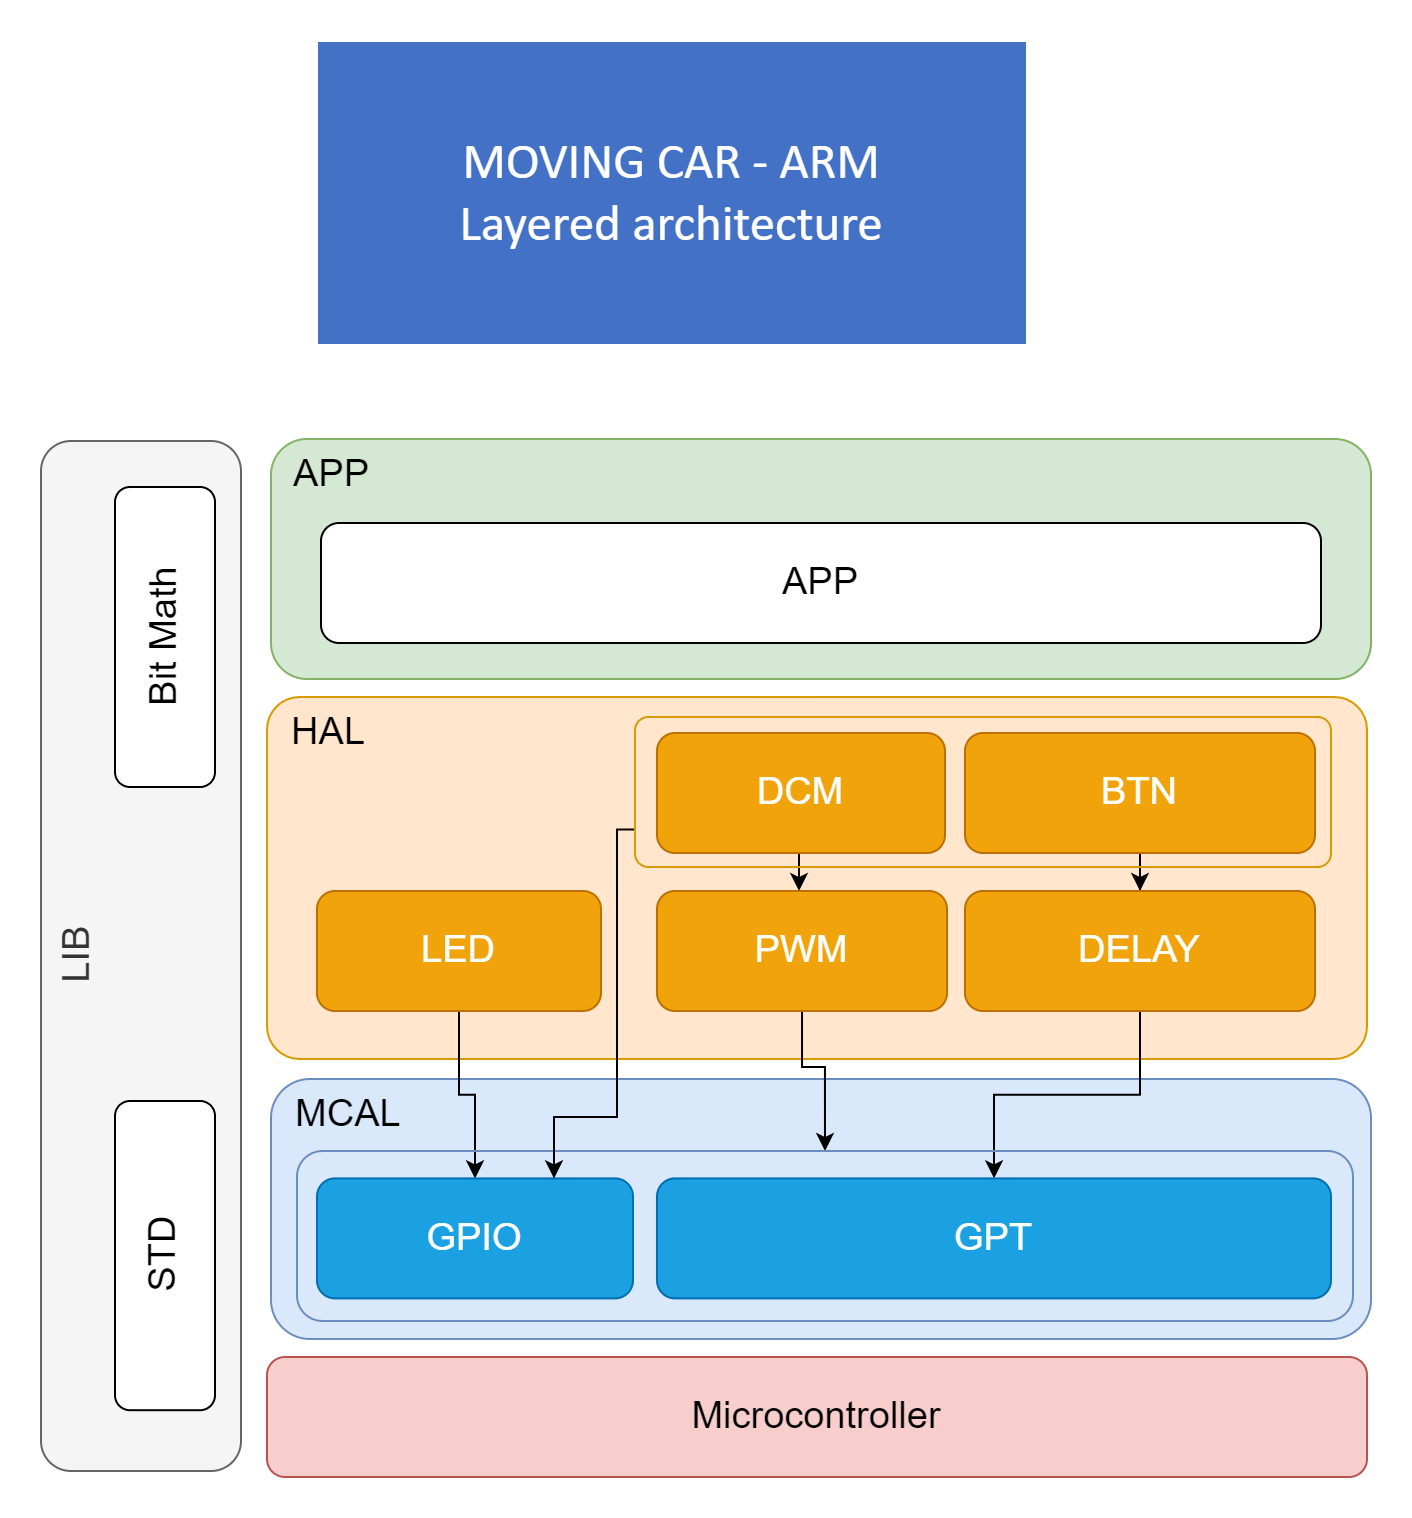

The diagram above was exported from draw.io. Its source (the exported page's mxGraphModel, read from the mxfile embedded in the PNG):
<mxGraphModel dx="1430" dy="3025" grid="0" gridSize="10" guides="1" tooltips="1" connect="1" arrows="1" fold="1" page="1" pageScale="1" pageWidth="850" pageHeight="1100" math="0" shadow="0">
  <root>
    <mxCell id="0" />
    <mxCell id="1" parent="0" />
    <mxCell id="6XhtyGg0u_ytt_bh-r8e-1" value="Microcontroller" style="rounded=1;whiteSpace=wrap;html=1;fontSize=19;fillColor=#f8cecc;strokeColor=#b85450;" vertex="1" parent="1">
      <mxGeometry x="210" y="-1353" width="550" height="60" as="geometry" />
    </mxCell>
    <mxCell id="6XhtyGg0u_ytt_bh-r8e-2" value="LIB" style="rounded=1;whiteSpace=wrap;html=1;fontSize=19;fillColor=#f5f5f5;strokeColor=#666666;fontColor=#333333;horizontal=0;verticalAlign=top;" vertex="1" parent="1">
      <mxGeometry x="97" y="-1811" width="100" height="515" as="geometry" />
    </mxCell>
    <mxCell id="6XhtyGg0u_ytt_bh-r8e-3" value="Bit Math" style="rounded=1;whiteSpace=wrap;html=1;fontSize=19;horizontal=0;" vertex="1" parent="1">
      <mxGeometry x="134" y="-1788" width="50" height="150" as="geometry" />
    </mxCell>
    <mxCell id="6XhtyGg0u_ytt_bh-r8e-4" value="STD" style="rounded=1;whiteSpace=wrap;html=1;fontSize=19;horizontal=0;" vertex="1" parent="1">
      <mxGeometry x="134" y="-1481" width="50" height="154.6" as="geometry" />
    </mxCell>
    <mxCell id="6XhtyGg0u_ytt_bh-r8e-5" value="&amp;nbsp; MCAL" style="rounded=1;whiteSpace=wrap;html=1;fontSize=19;fillColor=#dae8fc;strokeColor=#6c8ebf;verticalAlign=top;align=left;" vertex="1" parent="1">
      <mxGeometry x="212" y="-1492" width="550" height="130" as="geometry" />
    </mxCell>
    <mxCell id="6XhtyGg0u_ytt_bh-r8e-9" value="&amp;nbsp; HAL" style="rounded=1;whiteSpace=wrap;html=1;fontSize=19;fillColor=#ffe6cc;strokeColor=#d79b00;verticalAlign=top;arcSize=9;align=left;" vertex="1" parent="1">
      <mxGeometry x="210" y="-1683" width="550" height="181" as="geometry" />
    </mxCell>
    <mxCell id="6XhtyGg0u_ytt_bh-r8e-10" value="&amp;nbsp; APP" style="rounded=1;whiteSpace=wrap;html=1;fontSize=19;fillColor=#d5e8d4;strokeColor=#82b366;verticalAlign=top;align=left;" vertex="1" parent="1">
      <mxGeometry x="212" y="-1812" width="550" height="120" as="geometry" />
    </mxCell>
    <UserObject label="&lt;div style=&quot;&quot;&gt;&lt;font face=&quot;Calibri&quot; color=&quot;#ffffff&quot;&gt;&lt;span style=&quot;font-size: 25.4px;&quot;&gt;MOVING CAR - ARM&lt;/span&gt;&lt;/font&gt;&lt;/div&gt;&lt;div style=&quot;&quot;&gt;&lt;font face=&quot;Calibri&quot; color=&quot;#ffffff&quot;&gt;&lt;span style=&quot;font-size: 25.4px;&quot;&gt;Layered architecture&lt;/span&gt;&lt;/font&gt;&lt;/div&gt;" tags="Background" id="6XhtyGg0u_ytt_bh-r8e-11">
      <mxCell style="verticalAlign=middle;align=center;overflow=width;vsdxID=47;fillColor=#4271c6;gradientColor=none;shape=stencil(nZBLDoAgDERP0z3SIyjew0SURgSD+Lu9kMZoXLhwN9O+tukAlrNpJg1SzDH4QW/URgNYgZTkjA4UkwJUgGXng+6DX1zLfmoymdXo17xh5zmRJ6Q42BWCfc2oJfdAr+Yv+AP9Cb7OJ3H/2JG1HNGz/84klThPVCc=);strokeColor=#ffffff;points=[];labelBackgroundColor=none;rounded=0;html=1;whiteSpace=wrap;" vertex="1" parent="1">
        <mxGeometry x="235" y="-2011" width="355" height="152" as="geometry" />
      </mxCell>
    </UserObject>
    <mxCell id="6XhtyGg0u_ytt_bh-r8e-23" style="edgeStyle=orthogonalEdgeStyle;rounded=0;orthogonalLoop=1;jettySize=auto;html=1;entryX=0.5;entryY=0;entryDx=0;entryDy=0;" edge="1" parent="1" source="6XhtyGg0u_ytt_bh-r8e-12" target="6XhtyGg0u_ytt_bh-r8e-7">
      <mxGeometry relative="1" as="geometry" />
    </mxCell>
    <mxCell id="6XhtyGg0u_ytt_bh-r8e-32" style="edgeStyle=orthogonalEdgeStyle;rounded=0;orthogonalLoop=1;jettySize=auto;html=1;entryX=0.5;entryY=0;entryDx=0;entryDy=0;" edge="1" parent="1" source="6XhtyGg0u_ytt_bh-r8e-14" target="6XhtyGg0u_ytt_bh-r8e-30">
      <mxGeometry relative="1" as="geometry">
        <Array as="points">
          <mxPoint x="478" y="-1498" />
          <mxPoint x="489" y="-1498" />
        </Array>
      </mxGeometry>
    </mxCell>
    <mxCell id="6XhtyGg0u_ytt_bh-r8e-27" value="" style="edgeStyle=orthogonalEdgeStyle;rounded=0;orthogonalLoop=1;jettySize=auto;html=1;" edge="1" parent="1" source="6XhtyGg0u_ytt_bh-r8e-15" target="6XhtyGg0u_ytt_bh-r8e-14">
      <mxGeometry relative="1" as="geometry">
        <Array as="points">
          <mxPoint x="476" y="-1592" />
          <mxPoint x="476" y="-1592" />
        </Array>
      </mxGeometry>
    </mxCell>
    <mxCell id="6XhtyGg0u_ytt_bh-r8e-29" value="" style="edgeStyle=orthogonalEdgeStyle;rounded=0;orthogonalLoop=1;jettySize=auto;html=1;" edge="1" parent="1" source="6XhtyGg0u_ytt_bh-r8e-16" target="6XhtyGg0u_ytt_bh-r8e-8">
      <mxGeometry relative="1" as="geometry" />
    </mxCell>
    <mxCell id="6XhtyGg0u_ytt_bh-r8e-17" value="APP" style="rounded=1;whiteSpace=wrap;html=1;fontSize=19;horizontal=1;" vertex="1" parent="1">
      <mxGeometry x="237" y="-1770" width="500" height="60" as="geometry" />
    </mxCell>
    <mxCell id="6XhtyGg0u_ytt_bh-r8e-26" value="" style="edgeStyle=orthogonalEdgeStyle;rounded=0;orthogonalLoop=1;jettySize=auto;html=1;" edge="1" parent="1" source="6XhtyGg0u_ytt_bh-r8e-25" target="6XhtyGg0u_ytt_bh-r8e-16">
      <mxGeometry relative="1" as="geometry" />
    </mxCell>
    <mxCell id="6XhtyGg0u_ytt_bh-r8e-30" value="" style="rounded=1;whiteSpace=wrap;html=1;fontSize=19;fillColor=none;strokeColor=#6c8ebf;verticalAlign=top;align=left;" vertex="1" parent="1">
      <mxGeometry x="225" y="-1456" width="528" height="85" as="geometry" />
    </mxCell>
    <mxCell id="6XhtyGg0u_ytt_bh-r8e-7" value="GPIO" style="rounded=1;whiteSpace=wrap;html=1;fontSize=19;horizontal=1;fillColor=#1ba1e2;fontColor=#ffffff;strokeColor=#006EAF;" vertex="1" parent="1">
      <mxGeometry x="235" y="-1442.3" width="158" height="60" as="geometry" />
    </mxCell>
    <mxCell id="6XhtyGg0u_ytt_bh-r8e-8" value="GPT" style="rounded=1;whiteSpace=wrap;html=1;fontSize=19;horizontal=1;fillColor=#1ba1e2;fontColor=#ffffff;strokeColor=#006EAF;" vertex="1" parent="1">
      <mxGeometry x="405" y="-1442.3" width="337" height="60" as="geometry" />
    </mxCell>
    <mxCell id="6XhtyGg0u_ytt_bh-r8e-34" style="edgeStyle=orthogonalEdgeStyle;rounded=0;orthogonalLoop=1;jettySize=auto;html=1;exitX=0;exitY=0.75;exitDx=0;exitDy=0;entryX=0.75;entryY=0;entryDx=0;entryDy=0;" edge="1" parent="1" source="6XhtyGg0u_ytt_bh-r8e-33" target="6XhtyGg0u_ytt_bh-r8e-7">
      <mxGeometry relative="1" as="geometry">
        <Array as="points">
          <mxPoint x="385" y="-1617" />
          <mxPoint x="385" y="-1473" />
          <mxPoint x="354" y="-1473" />
        </Array>
      </mxGeometry>
    </mxCell>
    <mxCell id="6XhtyGg0u_ytt_bh-r8e-33" value="" style="rounded=1;whiteSpace=wrap;html=1;fontSize=19;fillColor=none;strokeColor=#d79b00;verticalAlign=top;arcSize=9;align=left;" vertex="1" parent="1">
      <mxGeometry x="394" y="-1673" width="348" height="75" as="geometry" />
    </mxCell>
    <mxCell id="6XhtyGg0u_ytt_bh-r8e-12" value="LED" style="rounded=1;whiteSpace=wrap;html=1;fontSize=19;horizontal=1;fillColor=#f0a30a;strokeColor=#BD7000;fontColor=#ffffff;" vertex="1" parent="1">
      <mxGeometry x="235" y="-1586" width="142" height="60" as="geometry" />
    </mxCell>
    <mxCell id="6XhtyGg0u_ytt_bh-r8e-14" value="PWM" style="rounded=1;whiteSpace=wrap;html=1;fontSize=19;horizontal=1;fillColor=#f0a30a;strokeColor=#BD7000;fontColor=#ffffff;" vertex="1" parent="1">
      <mxGeometry x="405" y="-1586" width="145" height="60" as="geometry" />
    </mxCell>
    <mxCell id="6XhtyGg0u_ytt_bh-r8e-15" value="DCM" style="rounded=1;whiteSpace=wrap;html=1;fontSize=19;horizontal=1;fillColor=#f0a30a;strokeColor=#BD7000;fontColor=#ffffff;" vertex="1" parent="1">
      <mxGeometry x="405" y="-1665" width="144" height="60" as="geometry" />
    </mxCell>
    <mxCell id="6XhtyGg0u_ytt_bh-r8e-16" value="DELAY" style="rounded=1;whiteSpace=wrap;html=1;fontSize=19;horizontal=1;fillColor=#f0a30a;strokeColor=#BD7000;fontColor=#ffffff;" vertex="1" parent="1">
      <mxGeometry x="559" y="-1586" width="175" height="60" as="geometry" />
    </mxCell>
    <mxCell id="6XhtyGg0u_ytt_bh-r8e-25" value="BTN" style="rounded=1;whiteSpace=wrap;html=1;fontSize=19;horizontal=1;fillColor=#f0a30a;strokeColor=#BD7000;fontColor=#ffffff;" vertex="1" parent="1">
      <mxGeometry x="559" y="-1665" width="175" height="60" as="geometry" />
    </mxCell>
  </root>
</mxGraphModel>